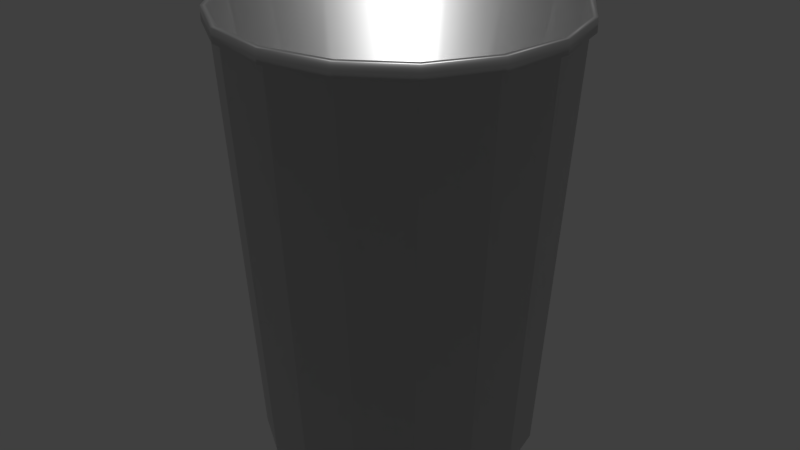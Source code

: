# Source: TrashCan.blend  (saved by Blender 2.78.0; exported with 4.5.12 LTS)
import bpy
from mathutils import Matrix  # noqa: F401  (used for matrix-valued properties, if any)

bpy.ops.wm.read_factory_settings(use_empty=True)
scene = bpy.context.scene
scene.name = 'Scene'

# ---- collections
col_collection_1 = bpy.data.collections.new('Collection 1'); scene.collection.children.link(col_collection_1)

# ---- materials (node trees are filled in below, after node groups)
mat_trash_can = bpy.data.materials.new('Trash Can')
mat_trash_can.alpha_threshold = 0.0
mat_trash_can.roughness = 0.5

# ---- material node trees
mat_trash_can.use_nodes = True; mat_trash_can.node_tree.nodes.clear()
_N = mat_trash_can.node_tree.nodes; _L = mat_trash_can.node_tree.links
n0 = _N.new('ShaderNodeOutputMaterial'); n0.name = 'Material Output'; n0.location = (371, 450)
n1 = _N.new('ShaderNodeBsdfAnisotropic'); n1.name = 'Glossy BSDF'; n1.location = (-36, 283)
n1.distribution = 'GGX'
n1.inputs[1].default_value = 0.4472
n2 = _N.new('ShaderNodeMixShader'); n2.name = 'Mix Shader'; n2.location = (148, 389)
n2.inputs[0].default_value = 0.9
n3 = _N.new('ShaderNodeBsdfToon'); n3.name = 'Toon BSDF'; n3.location = (-58, 461)
n3.inputs[0].default_value = (0.279, 0.279, 0.279, 1.0)
_L.new(n2.outputs[0], n0.inputs[0])
_L.new(n1.outputs[0], n2.inputs[2])
_L.new(n3.outputs[0], n2.inputs[1])
n0.is_active_output = True

# ---- world
world_world = bpy.data.worlds.new('World'); scene.world = world_world
world_world.color = (0.05088, 0.05088, 0.05088)
world_world.use_sun_shadow = False
world_world.sun_shadow_jitter_overblur = 0.0
world_world.cycles.sampling_method = 'MANUAL'

# ---- lights
light_hemi = bpy.data.lights.new('Hemi', 'SUN')
light_hemi.transmission_factor = 0.0
light_hemi.angle = 0.1993
light_hemi.energy = 1.0
light_hemi.shadow_buffer_clip_start = 0.5
light_hemi.shadow_soft_size = 0.1
light_hemi.shadow_cascade_max_distance = 1000.0

# ---- meshes
me_circle = bpy.data.meshes.new('Circle')
me_circle.from_pydata([(0.0, 0.4029, 0.0), (-0.1542, 0.3722, 0.0), (-0.2849, 0.2849, 0.0), (-0.3722, 0.1542, 0.0), (-0.4029, -1.761e-08, 0.0), (-0.3722, -0.1542, 0.0), (-0.2849, -0.2849, 0.0), (-0.1542, -0.3722, 0.0), (-6.084e-08, -0.4029, 0.0), (0.1542, -0.3722, 0.0), (0.2849, -0.2849, 0.0), (0.3722, -0.1542, 0.0), (0.4029, 4.804e-09, 0.0), (0.3722, 0.1542, 0.0), (0.2849, 0.2849, 0.0), (0.1542, 0.3722, 0.0), (-0.1857, 0.4484, 1.242), (3.072e-09, 0.4854, 1.242), (-0.3432, 0.3432, 1.242), (-0.4484, 0.1857, 1.242), (-0.4854, -2.214e-08, 1.242), (-0.4484, -0.1857, 1.242), (-0.3432, -0.3432, 1.242), (-0.1857, -0.4484, 1.242), (-7.021e-08, -0.4854, 1.242), (0.1857, -0.4484, 1.242), (0.3432, -0.3432, 1.242), (0.4484, -0.1857, 1.242), (0.4854, 4.866e-09, 1.242), (0.4484, 0.1857, 1.242), (0.3432, 0.3432, 1.242), (0.1857, 0.4484, 1.242), (-0.1045, 0.2523, 0.1687), (3.071e-09, 0.2731, 0.1687), (-0.1931, 0.1931, 0.1687), (-0.2523, 0.1045, 0.1687), (-0.2731, -1.43e-08, 0.1687), (-0.2523, -0.1045, 0.1687), (-0.1931, -0.1931, 0.1687), (-0.1045, -0.2523, 0.1687), (-4.019e-08, -0.2731, 0.1687), (0.1045, -0.2523, 0.1687), (0.1931, -0.1931, 0.1687), (0.2523, -0.1045, 0.1687), (0.2731, 1.744e-09, 0.1687), (0.2523, 0.1045, 0.1687), (0.1931, 0.1931, 0.1687), (0.1045, 0.2523, 0.1687), (-0.1924, 0.4646, 1.242), (5.331e-10, 0.5029, 1.242), (-0.3556, 0.3556, 1.242), (-0.4646, 0.1924, 1.242), (-0.5029, -2.214e-08, 1.242), (-0.4646, -0.1924, 1.242), (-0.3556, -0.3556, 1.242), (-0.1924, -0.4646, 1.242), (-7.241e-08, -0.5029, 1.242), (0.1924, -0.4646, 1.242), (0.3556, -0.3556, 1.242), (0.4646, -0.1924, 1.242), (0.5029, 4.866e-09, 1.242), (0.4646, 0.1924, 1.242), (0.3556, 0.3556, 1.242), (0.1924, 0.4646, 1.242), (-0.1924, 0.4646, 1.281), (3.202e-09, 0.5029, 1.281), (-0.3556, 0.3556, 1.281), (-0.4646, 0.1924, 1.281), (-0.5029, -2.214e-08, 1.281), (-0.4646, -0.1924, 1.281), (-0.3556, -0.3556, 1.281), (-0.1924, -0.4646, 1.281), (-6.992e-08, -0.5029, 1.281), (0.1924, -0.4646, 1.281), (0.3556, -0.3556, 1.281), (0.4646, -0.1924, 1.281), (0.5029, 4.866e-09, 1.281), (0.4646, 0.1924, 1.281), (0.3556, 0.3556, 1.281), (0.1924, 0.4646, 1.281), (-0.1857, 0.4484, 1.281), (5.402e-09, 0.4854, 1.281), (-0.3432, 0.3432, 1.281), (-0.4484, 0.1857, 1.281), (-0.4854, -2.214e-08, 1.281), (-0.4484, -0.1857, 1.281), (-0.3432, -0.3432, 1.281), (-0.1857, -0.4484, 1.281), (-6.788e-08, -0.4854, 1.281), (0.1857, -0.4484, 1.281), (0.3432, -0.3432, 1.281), (0.4484, -0.1857, 1.281), (0.4854, 4.866e-09, 1.281), (0.4484, 0.1857, 1.281), (0.3432, 0.3432, 1.281), (0.1857, 0.4484, 1.281)], [], [(1, 0, 15, 14, 13, 12, 11, 10, 9, 8, 7, 6, 5, 4, 3, 2), (83, 82, 66, 67), (4, 5, 21, 20), (12, 13, 29, 28), (5, 6, 22, 21), (13, 14, 30, 29), (6, 7, 23, 22), (14, 15, 31, 30), (7, 8, 24, 23), (0, 1, 16, 17), (15, 0, 17, 31), (8, 9, 25, 24), (1, 2, 18, 16), (9, 10, 26, 25), (2, 3, 19, 18), (10, 11, 27, 26), (3, 4, 20, 19), (11, 12, 28, 27), (32, 34, 35, 36, 37, 38, 39, 40, 41, 42, 43, 44, 45, 46, 47, 33), (23, 24, 56, 55), (81, 95, 79, 65), (82, 80, 64, 66), (22, 23, 55, 54), (95, 94, 78, 79), (80, 81, 65, 64), (21, 22, 54, 53), (94, 93, 77, 78), (20, 21, 53, 52), (93, 92, 76, 77), (19, 20, 52, 51), (92, 91, 75, 76), (18, 19, 51, 50), (91, 90, 74, 75), (31, 17, 49, 63), (51, 52, 68, 67), (59, 60, 76, 75), (52, 53, 69, 68), (60, 61, 77, 76), (53, 54, 70, 69), (61, 62, 78, 77), (54, 55, 71, 70), (62, 63, 79, 78), (55, 56, 72, 71), (49, 48, 64, 65), (63, 49, 65, 79), (56, 57, 73, 72), (48, 50, 66, 64), (57, 58, 74, 73), (50, 51, 67, 66), (58, 59, 75, 74), (24, 25, 57, 56), (84, 83, 67, 68), (25, 26, 58, 57), (85, 84, 68, 69), (26, 27, 59, 58), (86, 85, 69, 70), (27, 28, 60, 59), (87, 86, 70, 71), (28, 29, 61, 60), (88, 87, 71, 72), (29, 30, 62, 61), (89, 88, 72, 73), (17, 16, 48, 49), (30, 31, 63, 62), (90, 89, 73, 74), (16, 18, 50, 48), (32, 33, 81, 80), (34, 32, 80, 82), (35, 34, 82, 83), (36, 35, 83, 84), (37, 36, 84, 85), (38, 37, 85, 86), (39, 38, 86, 87), (40, 39, 87, 88), (41, 40, 88, 89), (42, 41, 89, 90), (43, 42, 90, 91), (44, 43, 91, 92), (45, 44, 92, 93), (46, 45, 93, 94), (47, 46, 94, 95), (33, 47, 95, 81)])
me_circle.polygons.foreach_set('use_smooth', [True] * 82)
me_circle.materials.append(mat_trash_can)
me_circle.use_remesh_preserve_volume = False
me_circle.use_remesh_preserve_attributes = False
me_circle.use_mirror_vertex_groups = False
me_circle.update()

# ---- objects
ob_hemi = bpy.data.objects.new('Hemi', light_hemi)
ob_trash_can = bpy.data.objects.new('Trash Can', me_circle)

# ---- transforms, parenting, visibility, modifiers, constraints
ob_hemi.location = (0.8227, 0.1589, 0.05009)
ob_hemi.lineart.crease_threshold = 0.0
ob_trash_can.location = (0.0, 0.0, 0.0)
ob_trash_can.lineart.crease_threshold = 0.0

# ---- collection membership
col_collection_1.objects.link(ob_hemi)
col_collection_1.objects.link(ob_trash_can)

# ---- scene / render settings (as saved in the file)
scene.frame_start = 1; scene.frame_end = 250; scene.frame_set(31)
scene.render.engine = 'CYCLES'
scene.render.resolution_percentage = 50
scene.render.dither_intensity = 0.0
scene.cycles.use_denoising = False
scene.cycles.samples = 128
scene.cycles.sampling_pattern = 'TABULATED_SOBOL'
scene.cycles.light_sampling_threshold = 0.0
scene.cycles.use_adaptive_sampling = False
scene.cycles.use_light_tree = False
scene.cycles.blur_glossy = 0.0
scene.cycles.sample_clamp_indirect = 0.0
scene.view_settings.view_transform = 'Standard'
bpy.context.view_layer.update()

# ---- added for rendering (the .blend has no active camera): camera
cam_auto = bpy.data.cameras.new('AutoCamera')
cam_auto.lens = 50.0
cam_auto.sensor_width = 36.0
cam_auto.clip_end = 1000.0
ob_auto_camera = bpy.data.objects.new('AutoCamera', cam_auto)
scene.collection.objects.link(ob_auto_camera)
ob_auto_camera.location = (1.77077, -2.12493, 2.05695)
ob_auto_camera.rotation_euler = (1.09748, -7.21219e-08, 0.694738)
scene.camera = ob_auto_camera
bpy.context.view_layer.update()
